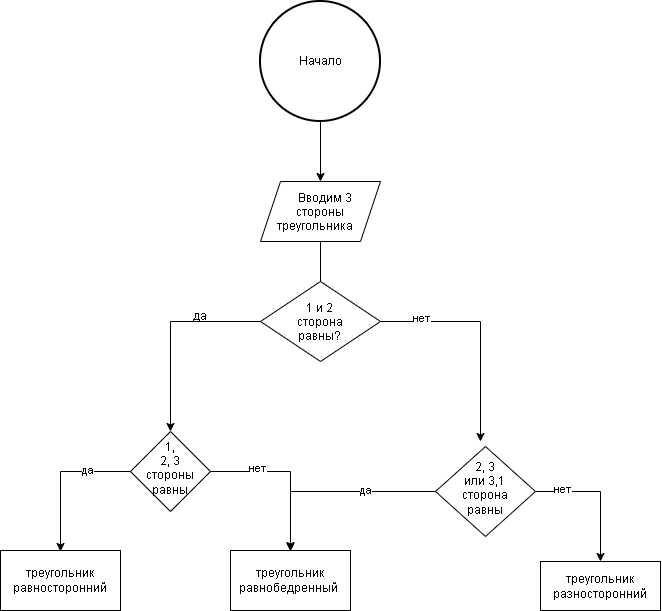

The diagram above was exported from draw.io. Its source (the exported page's mxGraphModel, read from the mxfile embedded in the PNG):
<mxGraphModel dx="1212" dy="620" grid="1" gridSize="10" guides="1" tooltips="1" connect="1" arrows="1" fold="1" page="1" pageScale="1" pageWidth="827" pageHeight="1169" math="0" shadow="0">
  <root>
    <mxCell id="0" />
    <mxCell id="1" parent="0" />
    <mxCell id="4eWt6DNe4uZx1HXI7q3H-4" edge="1" parent="1" source="z0Pc8ezmEq-yrsmTu5yT-9" style="edgeStyle=orthogonalEdgeStyle;rounded=0;orthogonalLoop=1;jettySize=auto;html=1;entryX=0.5;entryY=0;entryDx=0;entryDy=0;" target="4eWt6DNe4uZx1HXI7q3H-1">
      <mxGeometry relative="1" as="geometry" />
    </mxCell>
    <mxCell id="z0Pc8ezmEq-yrsmTu5yT-9" parent="1" style="strokeWidth=2;html=1;shape=mxgraph.flowchart.start_1;whiteSpace=wrap;" value="Начало" vertex="1">
      <mxGeometry height="120" width="120" x="350" y="560" as="geometry" />
    </mxCell>
    <mxCell id="4eWt6DNe4uZx1HXI7q3H-6" edge="1" parent="1" source="4eWt6DNe4uZx1HXI7q3H-1" style="edgeStyle=orthogonalEdgeStyle;rounded=0;orthogonalLoop=1;jettySize=auto;html=1;entryX=0.5;entryY=0;entryDx=0;entryDy=0;">
      <mxGeometry relative="1" as="geometry">
        <mxPoint x="410" y="850" as="targetPoint" />
      </mxGeometry>
    </mxCell>
    <mxCell id="4eWt6DNe4uZx1HXI7q3H-1" parent="1" style="shape=parallelogram;perimeter=parallelogramPerimeter;whiteSpace=wrap;html=1;shapeInside=1;fixedSize=1;" value="Вводим 3 стороны треугольника" vertex="1">
      <mxGeometry height="60" width="120" x="350" y="740" as="geometry" />
    </mxCell>
    <mxCell id="4eWt6DNe4uZx1HXI7q3H-7" edge="1" parent="1" style="edgeStyle=orthogonalEdgeStyle;rounded=0;orthogonalLoop=1;jettySize=auto;html=1;">
      <mxGeometry relative="1" as="geometry">
        <mxPoint x="470" y="880" as="sourcePoint" />
        <mxPoint x="570" y="1000" as="targetPoint" />
      </mxGeometry>
    </mxCell>
    <mxCell id="z6bPbo9nT0mtsSv7wXmz-2" connectable="0" parent="4eWt6DNe4uZx1HXI7q3H-7" style="edgeLabel;html=1;align=center;verticalAlign=middle;resizable=0;points=[];" value="нет" vertex="1">
      <mxGeometry relative="1" x="-0.6364" y="4" as="geometry">
        <mxPoint as="offset" />
      </mxGeometry>
    </mxCell>
    <mxCell id="4eWt6DNe4uZx1HXI7q3H-8" edge="1" parent="1" style="edgeStyle=orthogonalEdgeStyle;rounded=0;orthogonalLoop=1;jettySize=auto;html=1;">
      <mxGeometry relative="1" as="geometry">
        <mxPoint x="350" y="880" as="sourcePoint" />
        <mxPoint x="260" y="990" as="targetPoint" />
      </mxGeometry>
    </mxCell>
    <mxCell id="4eWt6DNe4uZx1HXI7q3H-9" parent="1" style="rhombus;whiteSpace=wrap;html=1;shapeInside=1;" value="1 и 2 сторона равны?" vertex="1">
      <mxGeometry height="80" width="120" x="350" y="840" as="geometry" />
    </mxCell>
    <mxCell id="z6bPbo9nT0mtsSv7wXmz-1" parent="1" style="text;html=1;whiteSpace=wrap;strokeColor=none;fillColor=none;align=center;verticalAlign=middle;rounded=0;" value="да" vertex="1">
      <mxGeometry height="30" width="60" x="260" y="860" as="geometry" />
    </mxCell>
    <mxCell id="z6bPbo9nT0mtsSv7wXmz-5" edge="1" parent="1" source="z6bPbo9nT0mtsSv7wXmz-4" style="edgeStyle=orthogonalEdgeStyle;rounded=0;orthogonalLoop=1;jettySize=auto;html=1;">
      <mxGeometry relative="1" as="geometry">
        <mxPoint x="150" y="1110" as="targetPoint" />
      </mxGeometry>
    </mxCell>
    <mxCell id="z6bPbo9nT0mtsSv7wXmz-13" connectable="0" parent="z6bPbo9nT0mtsSv7wXmz-5" style="edgeLabel;html=1;align=center;verticalAlign=middle;resizable=0;points=[];" value="да" vertex="1">
      <mxGeometry relative="1" x="-0.4133" y="-2" as="geometry">
        <mxPoint as="offset" />
      </mxGeometry>
    </mxCell>
    <mxCell id="z6bPbo9nT0mtsSv7wXmz-6" edge="1" parent="1" source="z6bPbo9nT0mtsSv7wXmz-4" style="edgeStyle=orthogonalEdgeStyle;rounded=0;orthogonalLoop=1;jettySize=auto;html=1;">
      <mxGeometry relative="1" as="geometry">
        <mxPoint x="380" y="1110" as="targetPoint" />
      </mxGeometry>
    </mxCell>
    <mxCell id="z6bPbo9nT0mtsSv7wXmz-12" connectable="0" parent="z6bPbo9nT0mtsSv7wXmz-6" style="edgeLabel;html=1;align=center;verticalAlign=middle;resizable=0;points=[];" value="нет" vertex="1">
      <mxGeometry relative="1" x="-0.425" y="4" as="geometry">
        <mxPoint as="offset" />
      </mxGeometry>
    </mxCell>
    <mxCell id="z6bPbo9nT0mtsSv7wXmz-4" parent="1" style="rhombus;whiteSpace=wrap;html=1;shapeInside=1;" value="1, 2, 3 стороны равны" vertex="1">
      <mxGeometry height="80" width="80" x="220" y="990" as="geometry" />
    </mxCell>
    <mxCell id="z6bPbo9nT0mtsSv7wXmz-7" parent="1" style="rounded=0;whiteSpace=wrap;html=1;" value="треугольник равносторонний" vertex="1">
      <mxGeometry height="60" width="120" x="90" y="1109" as="geometry" />
    </mxCell>
    <mxCell id="z6bPbo9nT0mtsSv7wXmz-8" parent="1" style="rounded=0;whiteSpace=wrap;html=1;" value="треугольник равнобедренный&amp;nbsp;" vertex="1">
      <mxGeometry height="60" width="120" x="320" y="1109" as="geometry" />
    </mxCell>
    <mxCell id="z6bPbo9nT0mtsSv7wXmz-10" edge="1" parent="1" source="z6bPbo9nT0mtsSv7wXmz-9" style="edgeStyle=orthogonalEdgeStyle;rounded=0;orthogonalLoop=1;jettySize=auto;html=1;entryX=0.5;entryY=0;entryDx=0;entryDy=0;" target="z6bPbo9nT0mtsSv7wXmz-8">
      <mxGeometry relative="1" as="geometry" />
    </mxCell>
    <mxCell id="z6bPbo9nT0mtsSv7wXmz-14" connectable="0" parent="z6bPbo9nT0mtsSv7wXmz-10" style="edgeLabel;html=1;align=center;verticalAlign=middle;resizable=0;points=[];" value="да" vertex="1">
      <mxGeometry relative="1" x="-0.3039" y="-2" as="geometry">
        <mxPoint as="offset" />
      </mxGeometry>
    </mxCell>
    <mxCell id="z6bPbo9nT0mtsSv7wXmz-11" edge="1" parent="1" source="z6bPbo9nT0mtsSv7wXmz-9" style="edgeStyle=orthogonalEdgeStyle;rounded=0;orthogonalLoop=1;jettySize=auto;html=1;">
      <mxGeometry relative="1" as="geometry">
        <mxPoint x="690" y="1120" as="targetPoint" />
      </mxGeometry>
    </mxCell>
    <mxCell id="z6bPbo9nT0mtsSv7wXmz-15" connectable="0" parent="z6bPbo9nT0mtsSv7wXmz-11" style="edgeLabel;html=1;align=center;verticalAlign=middle;resizable=0;points=[];" value="нет" vertex="1">
      <mxGeometry relative="1" x="-0.6129" y="3" as="geometry">
        <mxPoint as="offset" />
      </mxGeometry>
    </mxCell>
    <mxCell id="z6bPbo9nT0mtsSv7wXmz-9" parent="1" style="rhombus;whiteSpace=wrap;html=1;shapeInside=1;direction=south;" value="2, 3 или 3,1 сторона равны" vertex="1">
      <mxGeometry height="90" width="100" x="525" y="1005" as="geometry" />
    </mxCell>
    <mxCell id="z6bPbo9nT0mtsSv7wXmz-16" parent="1" style="rounded=0;whiteSpace=wrap;html=1;" value="треугольник разносторонний" vertex="1">
      <mxGeometry height="49" width="120" x="630" y="1120" as="geometry" />
    </mxCell>
  </root>
</mxGraphModel>